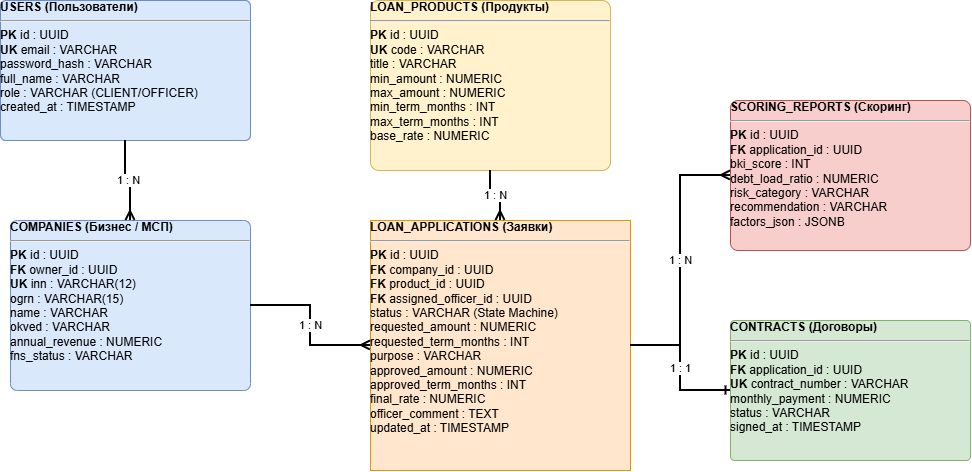

The diagram above was exported from draw.io. Its source (the exported page's mxGraphModel, read from the mxfile embedded in the PNG):
<mxGraphModel dx="1585" dy="837" grid="1" gridSize="10" guides="1" tooltips="1" connect="1" arrows="1" fold="1" page="1" pageScale="1" pageWidth="827" pageHeight="1169" math="0" shadow="0">
  <root>
    <mxCell id="0" />
    <mxCell id="1" parent="0" />
    <mxCell id="users" parent="1" style="verticalAlign=top;align=left;overflow=fill;html=1;fillColor=#dae8fc;strokeColor=#6c8ebf;rounded=1;spacingLeft=10;spacingTop=5;arcSize=4;" value="&lt;b&gt;USERS (Пользователи)&lt;/b&gt;&lt;hr&gt;&lt;b&gt;PK&lt;/b&gt; id : UUID&lt;br&gt;&lt;b&gt;UK&lt;/b&gt; email : VARCHAR&lt;br&gt;password_hash : VARCHAR&lt;br&gt;full_name : VARCHAR&lt;br&gt;role : VARCHAR (CLIENT/OFFICER)&lt;br&gt;created_at : TIMESTAMP" vertex="1">
      <mxGeometry height="140" width="250" x="50" y="60" as="geometry" />
    </mxCell>
    <mxCell id="companies" parent="1" style="verticalAlign=top;align=left;overflow=fill;html=1;fillColor=#dae8fc;strokeColor=#6c8ebf;rounded=1;spacingLeft=10;spacingTop=5;arcSize=4;" value="&lt;b&gt;COMPANIES (Бизнес / МСП)&lt;/b&gt;&lt;hr&gt;&lt;b&gt;PK&lt;/b&gt; id : UUID&lt;br&gt;&lt;b&gt;FK&lt;/b&gt; owner_id : UUID&lt;br&gt;&lt;b&gt;UK&lt;/b&gt; inn : VARCHAR(12)&lt;br&gt;ogrn : VARCHAR(15)&lt;br&gt;name : VARCHAR&lt;br&gt;okved : VARCHAR&lt;br&gt;annual_revenue : NUMERIC&lt;br&gt;fns_status : VARCHAR" vertex="1">
      <mxGeometry height="170" width="240" x="60" y="280" as="geometry" />
    </mxCell>
    <mxCell id="products" parent="1" style="verticalAlign=top;align=left;overflow=fill;html=1;fillColor=#fff2cc;strokeColor=#d6b656;rounded=1;spacingLeft=10;spacingTop=5;arcSize=5;" value="&lt;b&gt;LOAN_PRODUCTS (Продукты)&lt;/b&gt;&lt;hr&gt;&lt;b&gt;PK&lt;/b&gt; id : UUID&lt;br&gt;&lt;b&gt;UK&lt;/b&gt; code : VARCHAR&lt;br&gt;title : VARCHAR&lt;br&gt;min_amount : NUMERIC&lt;br&gt;max_amount : NUMERIC&lt;br&gt;min_term_months : INT&lt;br&gt;max_term_months : INT&lt;br&gt;base_rate : NUMERIC" vertex="1">
      <mxGeometry height="170" width="240" x="420" y="60" as="geometry" />
    </mxCell>
    <mxCell id="applications" parent="1" style="verticalAlign=top;align=left;overflow=fill;html=1;fillColor=#ffe6cc;strokeColor=#d79b00;rounded=1;spacingLeft=10;spacingTop=5;arcSize=0;" value="&lt;b&gt;LOAN_APPLICATIONS (Заявки)&lt;/b&gt;&lt;hr&gt;&lt;b&gt;PK&lt;/b&gt; id : UUID&lt;br&gt;&lt;b&gt;FK&lt;/b&gt; company_id : UUID&lt;br&gt;&lt;b&gt;FK&lt;/b&gt; product_id : UUID&lt;br&gt;&lt;b&gt;FK&lt;/b&gt; assigned_officer_id : UUID&lt;br&gt;status : VARCHAR (State Machine)&lt;br&gt;requested_amount : NUMERIC&lt;br&gt;requested_term_months : INT&lt;br&gt;purpose : VARCHAR&lt;br&gt;approved_amount : NUMERIC&lt;br&gt;approved_term_months : INT&lt;br&gt;final_rate : NUMERIC&lt;br&gt;officer_comment : TEXT&lt;br&gt;updated_at : TIMESTAMP" vertex="1">
      <mxGeometry height="250" width="260" x="420" y="280" as="geometry" />
    </mxCell>
    <mxCell id="scoring_rep" parent="1" style="verticalAlign=top;align=left;overflow=fill;html=1;fillColor=#f8cecc;strokeColor=#b85450;rounded=1;spacingLeft=10;spacingTop=5;arcSize=5;" value="&lt;b&gt;SCORING_REPORTS (Скоринг)&lt;/b&gt;&lt;hr&gt;&lt;b&gt;PK&lt;/b&gt; id : UUID&lt;br&gt;&lt;b&gt;FK&lt;/b&gt; application_id : UUID&lt;br&gt;bki_score : INT&lt;br&gt;debt_load_ratio : NUMERIC&lt;br&gt;risk_category : VARCHAR&lt;br&gt;recommendation : VARCHAR&lt;br&gt;factors_json : JSONB" vertex="1">
      <mxGeometry height="150" width="240" x="780" y="160" as="geometry" />
    </mxCell>
    <mxCell id="contracts" parent="1" style="verticalAlign=top;align=left;overflow=fill;html=1;fillColor=#d5e8d4;strokeColor=#82b366;rounded=1;spacingLeft=10;spacingTop=5;arcSize=3;" value="&lt;b&gt;CONTRACTS (Договоры)&lt;/b&gt;&lt;hr&gt;&lt;b&gt;PK&lt;/b&gt; id : UUID&lt;br&gt;&lt;b&gt;FK&lt;/b&gt; application_id : UUID&lt;br&gt;&lt;b&gt;UK&lt;/b&gt; contract_number : VARCHAR&lt;br&gt;monthly_payment : NUMERIC&lt;br&gt;status : VARCHAR&lt;br&gt;signed_at : TIMESTAMP" vertex="1">
      <mxGeometry height="140" width="240" x="780" y="380" as="geometry" />
    </mxCell>
    <mxCell id="r1" edge="1" parent="1" source="users" style="edgeStyle=orthogonalEdgeStyle;rounded=0;html=1;endArrow=ERmany;endFill=0;strokeWidth=2;" target="companies" value="1 : N">
      <mxGeometry relative="1" as="geometry" />
    </mxCell>
    <mxCell id="r2" edge="1" parent="1" source="companies" style="edgeStyle=orthogonalEdgeStyle;rounded=0;html=1;endArrow=ERmany;endFill=0;strokeWidth=2;" target="applications" value="1 : N">
      <mxGeometry relative="1" as="geometry" />
    </mxCell>
    <mxCell id="r3" edge="1" parent="1" source="products" style="edgeStyle=orthogonalEdgeStyle;rounded=0;html=1;endArrow=ERmany;endFill=0;strokeWidth=2;" target="applications" value="1 : N">
      <mxGeometry relative="1" as="geometry" />
    </mxCell>
    <mxCell id="r4" edge="1" parent="1" source="applications" style="edgeStyle=orthogonalEdgeStyle;rounded=0;html=1;endArrow=ERmany;endFill=0;strokeWidth=2;" target="scoring_rep" value="1 : N">
      <mxGeometry relative="1" as="geometry" />
    </mxCell>
    <mxCell id="r5" edge="1" parent="1" source="applications" style="edgeStyle=orthogonalEdgeStyle;rounded=0;html=1;endArrow=ERone;endFill=0;strokeWidth=2;" target="contracts" value="1 : 1">
      <mxGeometry relative="1" as="geometry" />
    </mxCell>
  </root>
</mxGraphModel>